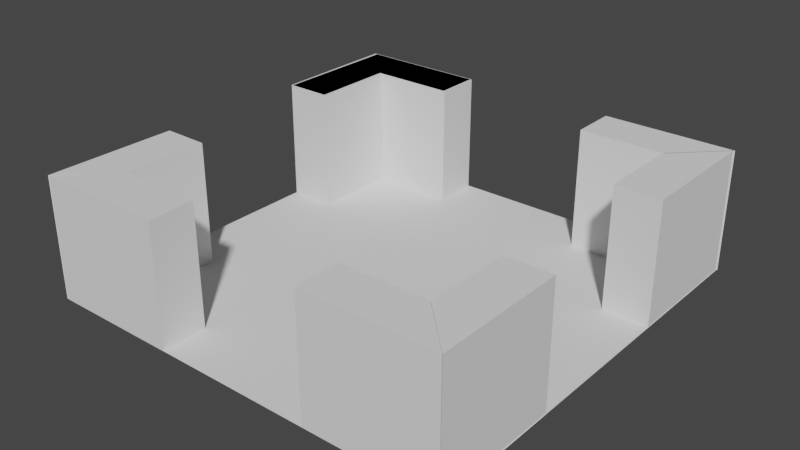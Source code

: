 # Source: 4Doors.blend  (saved by Blender 2.82.7; exported with 4.5.12 LTS)
import bpy
from mathutils import Matrix  # noqa: F401  (used for matrix-valued properties, if any)

bpy.ops.wm.read_factory_settings(use_empty=True)
scene = bpy.context.scene
scene.name = 'Scene'

# ---- collections
col_collection = bpy.data.collections.new('Collection'); scene.collection.children.link(col_collection)

# ---- world
world_world = bpy.data.worlds.new('World'); scene.world = world_world
world_world.use_nodes = True; world_world.node_tree.nodes.clear()
_N = world_world.node_tree.nodes; _L = world_world.node_tree.links
n0 = _N.new('ShaderNodeOutputWorld'); n0.name = 'World Output'; n0.location = (300, 300)
n1 = _N.new('ShaderNodeBackground'); n1.name = 'Background'; n1.location = (10, 300)
n1.inputs[0].default_value = (0.05088, 0.05088, 0.05088, 1.0)
_L.new(n1.outputs[0], n0.inputs[0])
n0.is_active_output = True
world_world.color = (0.05088, 0.05088, 0.05088)
world_world.use_sun_shadow = False
world_world.sun_shadow_jitter_overblur = 0.0

# ---- meshes
me_plane = bpy.data.meshes.new('Plane')
me_plane.from_pydata([(-1.0, -1.0, 0.0), (1.0, -1.0, 0.0), (-1.0, 1.0, 0.0), (1.0, 1.0, 0.0)], [], [(0, 1, 3, 2)])
_uv = me_plane.uv_layers.new(name='UVMap')
_uv.uv.foreach_set('vector', [0.0, 0.0, 1.0, 0.0, 1.0, 1.0, 0.0, 1.0])
me_plane.use_remesh_fix_poles = True
me_plane.use_remesh_preserve_attributes = False
me_plane.use_mirror_vertex_groups = False
me_plane.update()
me_cube_007 = bpy.data.meshes.new('Cube.007')
me_cube_007.from_pydata([(-1.872, 1.0, -1.0), (-1.872, 1.0, 1.0), (1.0, -1.856, -1.0), (1.0, -1.856, 1.0), (1.0, 1.0, -1.0), (1.0, 1.0, 1.0), (0.0, 1.0, -1.0), (0.0, 1.0, 1.0), (0.0, -1.856, -1.0), (0.0, -1.856, 1.0), (-1.872, 0.0, -1.0), (-1.872, 0.0, 1.0), (1.0, 0.0, -1.0), (1.0, 0.0, 1.0), (0.0, 0.0, 1.0), (0.0, 0.0, -1.0)], [], [(10, 11, 1, 0), (6, 7, 5, 4), (12, 13, 3, 2), (15, 12, 2, 8), (13, 14, 9, 3), (15, 14, 11, 10), (2, 3, 9, 8), (0, 1, 7, 6), (0, 6, 15, 10), (5, 7, 14, 13), (7, 1, 11, 14), (6, 4, 12, 15), (4, 5, 13, 12), (15, 8, 9, 14)])
_uv = me_cube_007.uv_layers.new(name='UVMap')
_uv.uv.foreach_set('vector', [0.375, 0.125, 0.625, 0.125, 0.625, 0.25, 0.375, 0.25, 0.375, 0.375, 0.625, 0.375, 0.625, 0.5, 0.375, 0.5, 0.375, 0.625, 0.625, 0.625, 0.625, 0.75, 0.375, 0.75, 0.25, 0.625, 0.375, 0.625, 0.375, 0.75, 0.25, 0.75, 0.625, 0.625, 0.75, 0.625, 0.75, 0.75, 0.625, 0.75, 0.25, 0.625, 0.75, 0.625, 0.625, 0.125, 0.125, 0.625, 0.375, 0.75, 0.625, 0.75, 0.625, 0.875, 0.375, 0.875, 0.375, 0.25, 0.625, 0.25, 0.625, 0.375, 0.375, 0.375, 0.125, 0.5, 0.25, 0.5, 0.25, 0.625, 0.125, 0.625, 0.625, 0.5, 0.75, 0.5, 0.75, 0.625, 0.625, 0.625, 0.75, 0.5, 0.875, 0.5, 0.875, 0.625, 0.75, 0.625, 0.25, 0.5, 0.375, 0.5, 0.375, 0.625, 0.25, 0.625, 0.375, 0.5, 0.625, 0.5, 0.625, 0.625, 0.375, 0.625, 0.25, 0.625, 0.25, 0.75, 0.625, 0.875, 0.75, 0.625])
me_cube_007.use_remesh_fix_poles = True
me_cube_007.use_remesh_preserve_attributes = False
me_cube_007.use_mirror_vertex_groups = False
me_cube_007.update()
me_cube_008 = bpy.data.meshes.new('Cube.008')
me_cube_008.from_pydata([(-1.872, 1.0, -1.0), (-1.872, 1.0, 1.0), (1.0, 1.0, -1.0), (1.0, 1.0, 1.0), (0.0, 1.0, -1.0), (0.0, 1.0, 1.0), (-1.872, 0.0, -1.0), (-1.872, 0.0, 1.0), (0.0, 0.0, 1.0), (0.0, 0.0, -1.0), (-5.359, 1.0, -1.0), (-5.359, 1.0, 1.0), (-8.215, 1.0, -1.0), (-8.215, 1.0, 1.0), (-5.359, 2.687e-06, -1.0), (-5.359, 2.687e-06, 1.0), (-7.215, 1.0, -1.0), (-7.215, 1.0, 1.0), (-7.215, 2.384e-06, 1.0), (-7.215, 2.384e-06, -1.0), (-7.215, 1.0, 1.0), (-7.215, 2.384e-06, 1.0)], [], [(6, 7, 1, 0), (4, 5, 3, 2), (9, 8, 7, 6), (0, 1, 5, 4), (0, 4, 9, 6), (3, 5, 8), (5, 1, 7, 8), (3, 8, 9, 2), (16, 17, 11, 10), (19, 16, 10, 14), (17, 18, 15, 11), (10, 11, 15, 14), (17, 13, 21, 20), (13, 12, 19, 18), (12, 13, 17, 16), (19, 14, 15, 18)])
_uv = me_cube_008.uv_layers.new(name='UVMap')
_uv.uv.foreach_set('vector', [0.375, 0.125, 0.625, 0.125, 0.625, 0.25, 0.375, 0.25, 0.375, 0.375, 0.625, 0.375, 0.625, 0.5, 0.375, 0.5, 0.25, 0.625, 0.75, 0.625, 0.625, 0.125, 0.125, 0.625, 0.375, 0.25, 0.625, 0.25, 0.625, 0.375, 0.375, 0.375, 0.125, 0.5, 0.25, 0.5, 0.25, 0.625, 0.125, 0.625, 0.625, 0.5, 0.75, 0.5, 0.75, 0.625, 0.75, 0.5, 0.875, 0.5, 0.875, 0.625, 0.75, 0.625, 0.625, 0.5, 0.75, 0.625, 0.25, 0.625, 0.375, 0.5, 0.375, 0.625, 0.625, 0.625, 0.625, 0.75, 0.375, 0.75, 0.25, 0.625, 0.375, 0.625, 0.375, 0.75, 0.25, 0.75, 0.625, 0.625, 0.75, 0.625, 0.75, 0.75, 0.625, 0.75, 0.375, 0.75, 0.625, 0.75, 0.625, 0.875, 0.375, 0.875, 0.625, 0.625, 0.625, 0.5, 0.0, 0.0, 0.0, 0.0, 0.625, 0.5, 0.375, 0.5, 0.25, 0.625, 0.75, 0.625, 0.375, 0.5, 0.625, 0.5, 0.625, 0.625, 0.375, 0.625, 0.25, 0.625, 0.25, 0.75, 0.625, 0.875, 0.75, 0.625])
me_cube_008.use_remesh_fix_poles = True
me_cube_008.use_remesh_preserve_attributes = False
me_cube_008.use_mirror_vertex_groups = False
me_cube_008.update()
me_cube_010 = bpy.data.meshes.new('Cube.010')
me_cube_010.from_pydata([(-1.872, 1.0, -1.0), (-1.872, 1.0, 1.0), (1.0, 1.0, -1.0), (1.0, 1.0, 1.0), (0.0, 1.0, -1.0), (0.0, 1.0, 1.0), (-1.872, 0.0, -1.0), (-1.872, 0.0, 1.0), (0.0, 0.0, 1.0), (0.0, 0.0, -1.0), (-5.359, 1.0, -1.0), (-5.359, 1.0, 1.0), (-8.215, 1.0, -1.0), (-8.215, 1.0, 1.0), (-5.359, 2.687e-06, -1.0), (-5.359, 2.687e-06, 1.0), (-7.215, 1.0, -1.0), (-7.215, 1.0, 1.0), (-7.215, 2.384e-06, 1.0), (-7.215, 2.384e-06, -1.0), (-7.215, 1.0, 1.0), (-7.215, 2.384e-06, 1.0)], [], [(6, 7, 1, 0), (4, 5, 3, 2), (9, 8, 7, 6), (0, 1, 5, 4), (0, 4, 9, 6), (3, 5, 8), (5, 1, 7, 8), (3, 8, 9, 2), (16, 17, 11, 10), (19, 16, 10, 14), (17, 18, 15, 11), (10, 11, 15, 14), (17, 13, 21, 20), (13, 12, 19, 18), (12, 13, 17, 16), (19, 14, 15, 18)])
_uv = me_cube_010.uv_layers.new(name='UVMap')
_uv.uv.foreach_set('vector', [0.375, 0.125, 0.625, 0.125, 0.625, 0.25, 0.375, 0.25, 0.375, 0.375, 0.625, 0.375, 0.625, 0.5, 0.375, 0.5, 0.25, 0.625, 0.75, 0.625, 0.625, 0.125, 0.125, 0.625, 0.375, 0.25, 0.625, 0.25, 0.625, 0.375, 0.375, 0.375, 0.125, 0.5, 0.25, 0.5, 0.25, 0.625, 0.125, 0.625, 0.625, 0.5, 0.75, 0.5, 0.75, 0.625, 0.75, 0.5, 0.875, 0.5, 0.875, 0.625, 0.75, 0.625, 0.625, 0.5, 0.75, 0.625, 0.25, 0.625, 0.375, 0.5, 0.375, 0.625, 0.625, 0.625, 0.625, 0.75, 0.375, 0.75, 0.25, 0.625, 0.375, 0.625, 0.375, 0.75, 0.25, 0.75, 0.625, 0.625, 0.75, 0.625, 0.75, 0.75, 0.625, 0.75, 0.375, 0.75, 0.625, 0.75, 0.625, 0.875, 0.375, 0.875, 0.625, 0.625, 0.625, 0.5, 0.0, 0.0, 0.0, 0.0, 0.625, 0.5, 0.375, 0.5, 0.25, 0.625, 0.75, 0.625, 0.375, 0.5, 0.625, 0.5, 0.625, 0.625, 0.375, 0.625, 0.25, 0.625, 0.25, 0.75, 0.625, 0.875, 0.75, 0.625])
me_cube_010.use_remesh_fix_poles = True
me_cube_010.use_remesh_preserve_attributes = False
me_cube_010.use_mirror_vertex_groups = False
me_cube_010.update()
me_cube_011 = bpy.data.meshes.new('Cube.011')
me_cube_011.from_pydata([(-1.872, 1.0, -1.0), (-1.872, 1.0, 1.0), (1.0, 1.0, -1.0), (1.0, 1.0, 1.0), (0.0, 1.0, -1.0), (0.0, 1.0, 1.0), (-1.872, 0.0, -1.0), (-1.872, 0.0, 1.0), (0.0, 0.0, 1.0), (0.0, 0.0, -1.0), (-5.359, 1.0, -1.0), (-5.359, 1.0, 1.0), (-8.215, 1.0, -1.0), (-8.215, 1.0, 1.0), (-5.359, 2.687e-06, -1.0), (-5.359, 2.687e-06, 1.0), (-7.215, 1.0, -1.0), (-7.215, 1.0, 1.0), (-7.215, 2.384e-06, 1.0), (-7.215, 2.384e-06, -1.0), (-7.215, 1.0, 1.0), (-7.215, 2.384e-06, 1.0)], [], [(6, 7, 1, 0), (4, 5, 3, 2), (9, 8, 7, 6), (0, 1, 5, 4), (0, 4, 9, 6), (3, 5, 8), (5, 1, 7, 8), (3, 8, 9, 2), (16, 17, 11, 10), (19, 16, 10, 14), (17, 18, 15, 11), (10, 11, 15, 14), (17, 13, 21, 20), (13, 12, 19, 18), (12, 13, 17, 16), (19, 14, 15, 18)])
_uv = me_cube_011.uv_layers.new(name='UVMap')
_uv.uv.foreach_set('vector', [0.375, 0.125, 0.625, 0.125, 0.625, 0.25, 0.375, 0.25, 0.375, 0.375, 0.625, 0.375, 0.625, 0.5, 0.375, 0.5, 0.25, 0.625, 0.75, 0.625, 0.625, 0.125, 0.125, 0.625, 0.375, 0.25, 0.625, 0.25, 0.625, 0.375, 0.375, 0.375, 0.125, 0.5, 0.25, 0.5, 0.25, 0.625, 0.125, 0.625, 0.625, 0.5, 0.75, 0.5, 0.75, 0.625, 0.75, 0.5, 0.875, 0.5, 0.875, 0.625, 0.75, 0.625, 0.625, 0.5, 0.75, 0.625, 0.25, 0.625, 0.375, 0.5, 0.375, 0.625, 0.625, 0.625, 0.625, 0.75, 0.375, 0.75, 0.25, 0.625, 0.375, 0.625, 0.375, 0.75, 0.25, 0.75, 0.625, 0.625, 0.75, 0.625, 0.75, 0.75, 0.625, 0.75, 0.375, 0.75, 0.625, 0.75, 0.625, 0.875, 0.375, 0.875, 0.625, 0.625, 0.625, 0.5, 0.0, 0.0, 0.0, 0.0, 0.625, 0.5, 0.375, 0.5, 0.25, 0.625, 0.75, 0.625, 0.375, 0.5, 0.625, 0.5, 0.625, 0.625, 0.375, 0.625, 0.25, 0.625, 0.25, 0.75, 0.625, 0.875, 0.75, 0.625])
me_cube_011.use_remesh_fix_poles = True
me_cube_011.use_remesh_preserve_attributes = False
me_cube_011.use_mirror_vertex_groups = False
me_cube_011.update()
me_cube_012 = bpy.data.meshes.new('Cube.012')
me_cube_012.from_pydata([(-1.872, 1.0, -1.0), (-1.872, 1.0, 1.0), (1.0, 1.0, -1.0), (1.0, 1.0, 1.0), (0.0, 1.0, -1.0), (0.0, 1.0, 1.0), (-1.872, 0.0, -1.0), (-1.872, 0.0, 1.0), (0.0, 0.0, 1.0), (0.0, 0.0, -1.0), (-5.359, 1.0, -1.0), (-5.359, 1.0, 1.0), (-8.215, 1.0, -1.0), (-8.215, 1.0, 1.0), (-5.359, 2.687e-06, -1.0), (-5.359, 2.687e-06, 1.0), (-7.215, 1.0, -1.0), (-7.215, 1.0, 1.0), (-7.215, 2.384e-06, 1.0), (-7.215, 2.384e-06, -1.0), (-7.215, 1.0, 1.0), (-7.215, 2.384e-06, 1.0)], [], [(6, 7, 1, 0), (4, 5, 3, 2), (9, 8, 7, 6), (0, 1, 5, 4), (0, 4, 9, 6), (3, 5, 8), (5, 1, 7, 8), (3, 8, 9, 2), (16, 17, 11, 10), (19, 16, 10, 14), (17, 18, 15, 11), (10, 11, 15, 14), (17, 13, 21, 20), (13, 12, 19, 18), (12, 13, 17, 16), (19, 14, 15, 18)])
_uv = me_cube_012.uv_layers.new(name='UVMap')
_uv.uv.foreach_set('vector', [0.375, 0.125, 0.625, 0.125, 0.625, 0.25, 0.375, 0.25, 0.375, 0.375, 0.625, 0.375, 0.625, 0.5, 0.375, 0.5, 0.25, 0.625, 0.75, 0.625, 0.625, 0.125, 0.125, 0.625, 0.375, 0.25, 0.625, 0.25, 0.625, 0.375, 0.375, 0.375, 0.125, 0.5, 0.25, 0.5, 0.25, 0.625, 0.125, 0.625, 0.625, 0.5, 0.75, 0.5, 0.75, 0.625, 0.75, 0.5, 0.875, 0.5, 0.875, 0.625, 0.75, 0.625, 0.625, 0.5, 0.75, 0.625, 0.25, 0.625, 0.375, 0.5, 0.375, 0.625, 0.625, 0.625, 0.625, 0.75, 0.375, 0.75, 0.25, 0.625, 0.375, 0.625, 0.375, 0.75, 0.25, 0.75, 0.625, 0.625, 0.75, 0.625, 0.75, 0.75, 0.625, 0.75, 0.375, 0.75, 0.625, 0.75, 0.625, 0.875, 0.375, 0.875, 0.625, 0.625, 0.625, 0.5, 0.0, 0.0, 0.0, 0.0, 0.625, 0.5, 0.375, 0.5, 0.25, 0.625, 0.75, 0.625, 0.375, 0.5, 0.625, 0.5, 0.625, 0.625, 0.375, 0.625, 0.25, 0.625, 0.25, 0.75, 0.625, 0.875, 0.75, 0.625])
me_cube_012.use_remesh_fix_poles = True
me_cube_012.use_remesh_preserve_attributes = False
me_cube_012.use_mirror_vertex_groups = False
me_cube_012.update()

# ---- objects
ob_floor = bpy.data.objects.new('Floor', me_plane)
ob_corner2 = bpy.data.objects.new('corner2', me_cube_007)
ob_wall = bpy.data.objects.new('wall ', me_cube_008)
ob_wall__001 = bpy.data.objects.new('wall .001', me_cube_010)
ob_wall__002 = bpy.data.objects.new('wall .002', me_cube_011)
ob_wall__003 = bpy.data.objects.new('wall .003', me_cube_012)

# ---- transforms, parenting, visibility, modifiers, constraints
ob_floor.location = (0.0, 0.0, -1.615)
ob_floor.scale = (3.024, 3.024, 1.0)
ob_floor.lineart.crease_threshold = 0.0
ob_corner2.location = (-2.375, 2.37, -0.7443)
ob_corner2.rotation_euler = (0.0, -0.0, 1.571)
ob_corner2.scale = (0.6554, 0.6554, 0.8703)
ob_corner2.lineart.crease_threshold = 0.0
ob_wall.location = (-2.375, -2.371, -0.7443)
ob_wall.rotation_euler = (0.0, -0.0, 3.142)
ob_wall.scale = (0.6554, 0.6554, 0.8703)
ob_wall.lineart.crease_threshold = 0.0
ob_wall__001.location = (2.378, 2.361, -0.7443)
ob_wall__001.rotation_euler = (0.0, 0.0, 4.133e-07)
ob_wall__001.scale = (0.6554, 0.6554, 0.8703)
ob_wall__001.lineart.crease_threshold = 0.0
ob_wall__002.location = (2.36, -2.371, -0.7443)
ob_wall__002.rotation_euler = (0.0, 0.0, 4.712)
ob_wall__002.scale = (0.6554, 0.6554, 0.8703)
ob_wall__002.lineart.crease_threshold = 0.0
ob_wall__003.location = (-2.342, 2.351, -0.7443)
ob_wall__003.rotation_euler = (0.0, -0.0, 7.845)
ob_wall__003.scale = (0.6554, 0.6554, 0.8703)
ob_wall__003.lineart.crease_threshold = 0.0

# ---- collection membership
col_collection.objects.link(ob_floor)
col_collection.objects.link(ob_corner2)
col_collection.objects.link(ob_wall)
col_collection.objects.link(ob_wall__001)
col_collection.objects.link(ob_wall__002)
col_collection.objects.link(ob_wall__003)

# ---- scene / render settings (as saved in the file)
scene.frame_start = 1; scene.frame_end = 250; scene.frame_set(1)
scene.render.engine = 'BLENDER_EEVEE_NEXT'
scene.cycles.use_denoising = False
scene.cycles.samples = 128
scene.cycles.sampling_pattern = 'TABULATED_SOBOL'
scene.cycles.use_adaptive_sampling = False
scene.cycles.use_light_tree = False
scene.view_settings.view_transform = 'Filmic'
bpy.context.view_layer.update()

# ---- added for rendering (the .blend has no active camera and no usable light): camera, sun
cam_auto = bpy.data.cameras.new('AutoCamera')
cam_auto.lens = 50.0
cam_auto.sensor_width = 36.0
cam_auto.clip_end = 1000.0
ob_auto_camera = bpy.data.objects.new('AutoCamera', cam_auto)
scene.collection.objects.link(ob_auto_camera)
ob_auto_camera.location = (8.09642, -9.72543, 5.73651)
ob_auto_camera.rotation_euler = (1.09748, -7.21219e-08, 0.694738)
scene.camera = ob_auto_camera
light_auto_sun = bpy.data.lights.new('AutoSun', 'SUN')
light_auto_sun.energy = 3.0
light_auto_sun.angle = 0.0523599
ob_auto_sun = bpy.data.objects.new('AutoSun', light_auto_sun)
scene.collection.objects.link(ob_auto_sun)
ob_auto_sun.rotation_euler = (0.872665, 0.174533, 0.523599)
bpy.context.view_layer.update()
